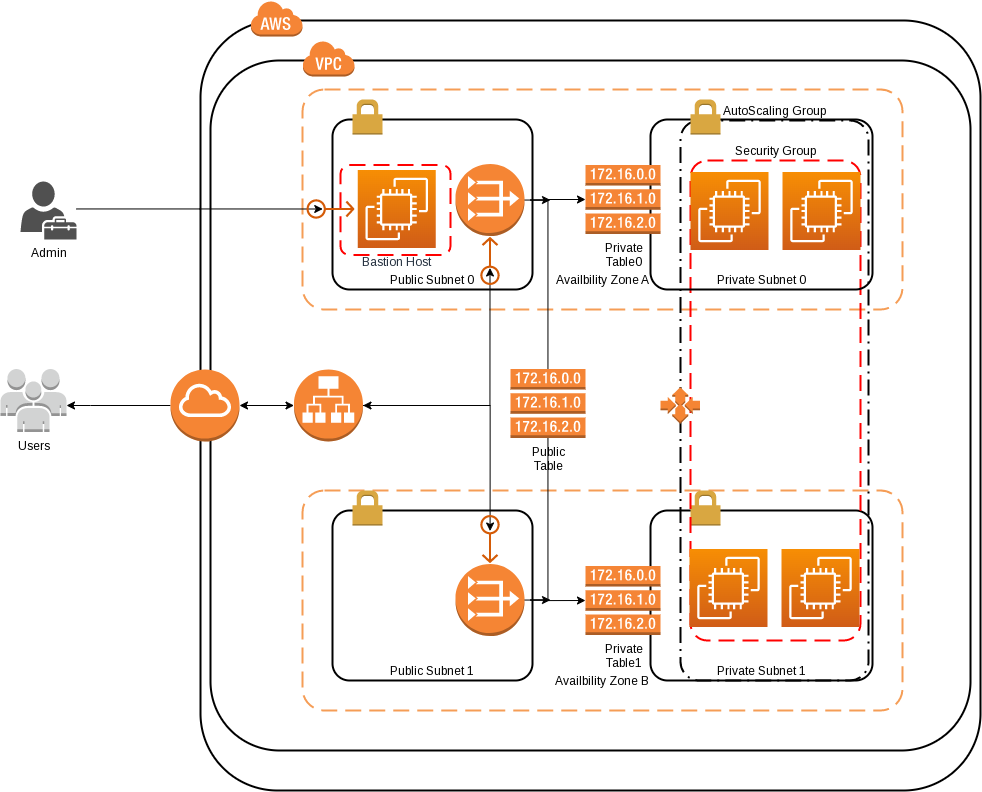

The diagram above was exported from draw.io. Its source (the exported page's mxGraphModel, read from the mxfile embedded in the PNG):
<mxGraphModel dx="2214" dy="885" grid="1" gridSize="10" guides="1" tooltips="1" connect="1" arrows="1" fold="1" page="1" pageScale="1" pageWidth="850" pageHeight="1100" math="0" shadow="0">
  <root>
    <mxCell id="0" />
    <mxCell id="1" parent="0" />
    <mxCell id="HNB2SyOHa5sf9buzzjps-4" value="" style="rounded=1;arcSize=10;dashed=0;fillColor=none;gradientColor=none;strokeWidth=2;" parent="1" vertex="1">
      <mxGeometry x="40" y="30" width="780" height="770" as="geometry" />
    </mxCell>
    <mxCell id="HNB2SyOHa5sf9buzzjps-9" value="" style="rounded=1;arcSize=10;dashed=0;fillColor=none;gradientColor=none;strokeWidth=2;" parent="1" vertex="1">
      <mxGeometry x="50" y="70" width="760" height="690" as="geometry" />
    </mxCell>
    <mxCell id="HNB2SyOHa5sf9buzzjps-5" value="" style="dashed=0;html=1;shape=mxgraph.aws3.cloud;fillColor=#F58536;gradientColor=none;dashed=0;" parent="1" vertex="1">
      <mxGeometry x="90" y="10" width="52" height="36" as="geometry" />
    </mxCell>
    <mxCell id="HNB2SyOHa5sf9buzzjps-6" value="Users" style="outlineConnect=0;dashed=0;verticalLabelPosition=bottom;verticalAlign=top;align=center;html=1;shape=mxgraph.aws3.users;fillColor=#D2D3D3;gradientColor=none;" parent="1" vertex="1">
      <mxGeometry x="-160" y="378.5" width="66" height="63" as="geometry" />
    </mxCell>
    <mxCell id="HNB2SyOHa5sf9buzzjps-7" value="Availbility Zone A" style="rounded=1;arcSize=10;dashed=1;strokeColor=#F59D56;fillColor=none;gradientColor=none;dashPattern=8 4;strokeWidth=2;spacingBottom=-160;" parent="1" vertex="1">
      <mxGeometry x="142" y="99" width="600" height="220" as="geometry" />
    </mxCell>
    <mxCell id="HNB2SyOHa5sf9buzzjps-8" value="Availbility Zone B" style="rounded=1;arcSize=10;dashed=1;strokeColor=#F59D56;fillColor=none;gradientColor=none;dashPattern=8 4;strokeWidth=2;spacing=2;spacingBottom=-160;" parent="1" vertex="1">
      <mxGeometry x="142" y="500" width="600" height="220" as="geometry" />
    </mxCell>
    <mxCell id="HNB2SyOHa5sf9buzzjps-10" value="" style="dashed=0;html=1;shape=mxgraph.aws3.virtual_private_cloud;fillColor=#F58536;gradientColor=none;dashed=0;" parent="1" vertex="1">
      <mxGeometry x="142" y="50" width="52" height="36" as="geometry" />
    </mxCell>
    <mxCell id="HNB2SyOHa5sf9buzzjps-11" value="Public Subnet 0" style="rounded=1;arcSize=10;dashed=0;fillColor=none;gradientColor=none;strokeWidth=2;spacingBottom=-150;" parent="1" vertex="1">
      <mxGeometry x="172" y="129" width="200" height="170" as="geometry" />
    </mxCell>
    <mxCell id="HNB2SyOHa5sf9buzzjps-12" value="" style="dashed=0;html=1;shape=mxgraph.aws3.permissions;fillColor=#D9A741;gradientColor=none;dashed=0;" parent="1" vertex="1">
      <mxGeometry x="192" y="109" width="30" height="35" as="geometry" />
    </mxCell>
    <mxCell id="HNB2SyOHa5sf9buzzjps-13" value="Public Subnet 1" style="rounded=1;arcSize=10;dashed=0;fillColor=none;gradientColor=none;strokeWidth=2;spacingBottom=-150;" parent="1" vertex="1">
      <mxGeometry x="172" y="520" width="200" height="170" as="geometry" />
    </mxCell>
    <mxCell id="HNB2SyOHa5sf9buzzjps-14" value="" style="dashed=0;html=1;shape=mxgraph.aws3.permissions;fillColor=#D9A741;gradientColor=none;dashed=0;" parent="1" vertex="1">
      <mxGeometry x="192" y="500" width="30" height="35" as="geometry" />
    </mxCell>
    <mxCell id="HNB2SyOHa5sf9buzzjps-17" value="Private Subnet 1" style="rounded=1;arcSize=10;dashed=0;fillColor=none;gradientColor=none;strokeWidth=2;spacingBottom=-150;" parent="1" vertex="1">
      <mxGeometry x="490" y="520" width="222" height="170" as="geometry" />
    </mxCell>
    <mxCell id="HNB2SyOHa5sf9buzzjps-18" value="" style="dashed=0;html=1;shape=mxgraph.aws3.permissions;fillColor=#D9A741;gradientColor=none;dashed=0;" parent="1" vertex="1">
      <mxGeometry x="530" y="500" width="30" height="35" as="geometry" />
    </mxCell>
    <mxCell id="4ZOaAL9HH5K2dGByGPkW-10" style="edgeStyle=orthogonalEdgeStyle;rounded=0;orthogonalLoop=1;jettySize=auto;html=1;" edge="1" parent="1" source="HNB2SyOHa5sf9buzzjps-19" target="HNB2SyOHa5sf9buzzjps-6">
      <mxGeometry relative="1" as="geometry">
        <Array as="points">
          <mxPoint x="-70" y="415" />
          <mxPoint x="-70" y="415" />
        </Array>
      </mxGeometry>
    </mxCell>
    <mxCell id="HNB2SyOHa5sf9buzzjps-19" value="" style="outlineConnect=0;dashed=0;verticalLabelPosition=bottom;verticalAlign=top;align=center;html=1;shape=mxgraph.aws3.internet_gateway;fillColor=#F58534;gradientColor=none;" parent="1" vertex="1">
      <mxGeometry x="10" y="379" width="69" height="72" as="geometry" />
    </mxCell>
    <mxCell id="4ZOaAL9HH5K2dGByGPkW-4" style="edgeStyle=orthogonalEdgeStyle;rounded=0;orthogonalLoop=1;jettySize=auto;html=1;" edge="1" parent="1" source="f5vraOylYuMW9I6LvHNY-1">
      <mxGeometry relative="1" as="geometry">
        <mxPoint x="390" y="209.5" as="targetPoint" />
      </mxGeometry>
    </mxCell>
    <mxCell id="f5vraOylYuMW9I6LvHNY-1" value="" style="outlineConnect=0;dashed=0;verticalLabelPosition=bottom;verticalAlign=top;align=center;html=1;shape=mxgraph.aws3.vpc_nat_gateway;fillColor=#F58534;gradientColor=none;" parent="1" vertex="1">
      <mxGeometry x="295" y="173.5" width="69" height="72" as="geometry" />
    </mxCell>
    <mxCell id="4ZOaAL9HH5K2dGByGPkW-7" style="edgeStyle=orthogonalEdgeStyle;rounded=0;orthogonalLoop=1;jettySize=auto;html=1;" edge="1" parent="1" source="f5vraOylYuMW9I6LvHNY-2">
      <mxGeometry relative="1" as="geometry">
        <mxPoint x="390" y="609.4999999999999" as="targetPoint" />
      </mxGeometry>
    </mxCell>
    <mxCell id="f5vraOylYuMW9I6LvHNY-2" value="" style="outlineConnect=0;dashed=0;verticalLabelPosition=bottom;verticalAlign=top;align=center;html=1;shape=mxgraph.aws3.vpc_nat_gateway;fillColor=#F58534;gradientColor=none;" parent="1" vertex="1">
      <mxGeometry x="295" y="573.5" width="69" height="72" as="geometry" />
    </mxCell>
    <mxCell id="f5vraOylYuMW9I6LvHNY-5" value="AutoScaling Group" style="rounded=1;arcSize=10;dashed=1;fillColor=none;gradientColor=none;dashPattern=8 3 1 3;strokeWidth=2;spacingBottom=580;" parent="1" vertex="1">
      <mxGeometry x="520" y="130" width="188" height="560" as="geometry" />
    </mxCell>
    <mxCell id="4ZOaAL9HH5K2dGByGPkW-9" style="edgeStyle=orthogonalEdgeStyle;rounded=0;orthogonalLoop=1;jettySize=auto;html=1;entryX=1;entryY=0.5;entryDx=0;entryDy=0;entryPerimeter=0;startArrow=classic;startFill=1;" edge="1" parent="1" source="f5vraOylYuMW9I6LvHNY-6" target="HNB2SyOHa5sf9buzzjps-19">
      <mxGeometry relative="1" as="geometry" />
    </mxCell>
    <mxCell id="4ZOaAL9HH5K2dGByGPkW-19" style="edgeStyle=orthogonalEdgeStyle;rounded=0;orthogonalLoop=1;jettySize=auto;html=1;endArrow=classic;endFill=1;exitX=1;exitY=0.5;exitDx=0;exitDy=0;exitPerimeter=0;" edge="1" parent="1" source="f5vraOylYuMW9I6LvHNY-6">
      <mxGeometry relative="1" as="geometry">
        <mxPoint x="202.5" y="398" as="sourcePoint" />
        <mxPoint x="329.5" y="277.5" as="targetPoint" />
      </mxGeometry>
    </mxCell>
    <mxCell id="4ZOaAL9HH5K2dGByGPkW-20" style="edgeStyle=orthogonalEdgeStyle;rounded=0;orthogonalLoop=1;jettySize=auto;html=1;endArrow=classic;endFill=1;exitX=1;exitY=0.5;exitDx=0;exitDy=0;exitPerimeter=0;startArrow=classic;startFill=1;" edge="1" parent="1" source="f5vraOylYuMW9I6LvHNY-6">
      <mxGeometry relative="1" as="geometry">
        <mxPoint x="202.5" y="431" as="sourcePoint" />
        <mxPoint x="329.5898876404492" y="540.5" as="targetPoint" />
        <Array as="points">
          <mxPoint x="330" y="415" />
        </Array>
      </mxGeometry>
    </mxCell>
    <mxCell id="f5vraOylYuMW9I6LvHNY-6" value="" style="outlineConnect=0;dashed=0;verticalLabelPosition=bottom;verticalAlign=top;align=center;html=1;shape=mxgraph.aws3.application_load_balancer;fillColor=#F58534;gradientColor=none;" parent="1" vertex="1">
      <mxGeometry x="133.5" y="379" width="69" height="72" as="geometry" />
    </mxCell>
    <mxCell id="oDieDuEqeidYPnVT7Mas-8" value="Security Group" style="rounded=1;arcSize=10;dashed=1;strokeColor=#ff0000;fillColor=none;gradientColor=none;dashPattern=8 4;strokeWidth=2;spacingBottom=500;" parent="1" vertex="1">
      <mxGeometry x="530" y="170" width="170" height="480" as="geometry" />
    </mxCell>
    <mxCell id="oDieDuEqeidYPnVT7Mas-4" value="Private Subnet 0" style="rounded=1;arcSize=10;dashed=0;fillColor=none;gradientColor=none;strokeWidth=2;spacingBottom=-150;" parent="1" vertex="1">
      <mxGeometry x="490" y="129" width="222" height="170" as="geometry" />
    </mxCell>
    <mxCell id="oDieDuEqeidYPnVT7Mas-5" value="" style="dashed=0;html=1;shape=mxgraph.aws3.permissions;fillColor=#D9A741;gradientColor=none;dashed=0;" parent="1" vertex="1">
      <mxGeometry x="530" y="109" width="30" height="35" as="geometry" />
    </mxCell>
    <mxCell id="oDieDuEqeidYPnVT7Mas-9" value="" style="outlineConnect=0;dashed=0;verticalLabelPosition=bottom;verticalAlign=top;align=center;html=1;shape=mxgraph.aws3.auto_scaling;fillColor=#F58534;gradientColor=none;" parent="1" vertex="1">
      <mxGeometry x="500" y="396.75" width="39.5" height="36.5" as="geometry" />
    </mxCell>
    <mxCell id="f5vraOylYuMW9I6LvHNY-9" value="Private&lt;br&gt;Table0" style="outlineConnect=0;dashed=0;verticalLabelPosition=bottom;verticalAlign=top;align=center;html=1;shape=mxgraph.aws3.route_table;fillColor=#F58536;gradientColor=none;" parent="1" vertex="1">
      <mxGeometry x="425" y="174.5" width="75" height="69" as="geometry" />
    </mxCell>
    <mxCell id="oDieDuEqeidYPnVT7Mas-10" value="Private&lt;br&gt;Table1" style="outlineConnect=0;dashed=0;verticalLabelPosition=bottom;verticalAlign=top;align=center;html=1;shape=mxgraph.aws3.route_table;fillColor=#F58536;gradientColor=none;" parent="1" vertex="1">
      <mxGeometry x="425" y="575.5" width="75" height="69" as="geometry" />
    </mxCell>
    <mxCell id="oDieDuEqeidYPnVT7Mas-15" value="" style="rounded=1;arcSize=10;dashed=1;strokeColor=#ff0000;fillColor=none;gradientColor=none;dashPattern=8 4;strokeWidth=2;" parent="1" vertex="1">
      <mxGeometry x="180" y="174.5" width="110" height="90" as="geometry" />
    </mxCell>
    <mxCell id="oDieDuEqeidYPnVT7Mas-13" value="Bastion Host" style="sketch=0;points=[[0,0,0],[0.25,0,0],[0.5,0,0],[0.75,0,0],[1,0,0],[0,1,0],[0.25,1,0],[0.5,1,0],[0.75,1,0],[1,1,0],[0,0.25,0],[0,0.5,0],[0,0.75,0],[1,0.25,0],[1,0.5,0],[1,0.75,0]];outlineConnect=0;fontColor=#232F3E;gradientColor=#F78E04;gradientDirection=north;fillColor=#D05C17;strokeColor=#ffffff;dashed=0;verticalLabelPosition=bottom;verticalAlign=top;align=center;html=1;fontSize=12;fontStyle=0;aspect=fixed;shape=mxgraph.aws4.resourceIcon;resIcon=mxgraph.aws4.ec2;" parent="1" vertex="1">
      <mxGeometry x="197.25" y="179.5" width="78" height="78" as="geometry" />
    </mxCell>
    <mxCell id="4ZOaAL9HH5K2dGByGPkW-1" style="edgeStyle=orthogonalEdgeStyle;rounded=0;orthogonalLoop=1;jettySize=auto;html=1;entryX=0;entryY=0.5;entryDx=0;entryDy=0;entryPerimeter=0;" edge="1" parent="1" source="oDieDuEqeidYPnVT7Mas-14" target="f5vraOylYuMW9I6LvHNY-9">
      <mxGeometry relative="1" as="geometry" />
    </mxCell>
    <mxCell id="4ZOaAL9HH5K2dGByGPkW-2" style="edgeStyle=orthogonalEdgeStyle;rounded=0;orthogonalLoop=1;jettySize=auto;html=1;entryX=0;entryY=0.5;entryDx=0;entryDy=0;entryPerimeter=0;" edge="1" parent="1" source="oDieDuEqeidYPnVT7Mas-14" target="oDieDuEqeidYPnVT7Mas-10">
      <mxGeometry relative="1" as="geometry" />
    </mxCell>
    <mxCell id="oDieDuEqeidYPnVT7Mas-14" value="Public&lt;br&gt;Table" style="outlineConnect=0;dashed=0;verticalLabelPosition=bottom;verticalAlign=top;align=center;html=1;shape=mxgraph.aws3.route_table;fillColor=#F58536;gradientColor=none;" parent="1" vertex="1">
      <mxGeometry x="350" y="378.5" width="75" height="69" as="geometry" />
    </mxCell>
    <mxCell id="4ZOaAL9HH5K2dGByGPkW-12" style="edgeStyle=orthogonalEdgeStyle;rounded=0;orthogonalLoop=1;jettySize=auto;html=1;entryX=0;entryY=0.5;entryDx=0;entryDy=0;entryPerimeter=0;" edge="1" parent="1" source="4ZOaAL9HH5K2dGByGPkW-11">
      <mxGeometry relative="1" as="geometry">
        <mxPoint x="-119" y="218.51428571428568" as="sourcePoint" />
        <mxPoint x="162.25" y="218.5" as="targetPoint" />
        <Array as="points">
          <mxPoint x="39" y="219" />
        </Array>
      </mxGeometry>
    </mxCell>
    <mxCell id="4ZOaAL9HH5K2dGByGPkW-11" value="Admin" style="sketch=0;pointerEvents=1;shadow=0;dashed=0;html=1;strokeColor=none;fillColor=#505050;labelPosition=center;verticalLabelPosition=bottom;verticalAlign=top;outlineConnect=0;align=center;shape=mxgraph.office.users.tenant_admin;" vertex="1" parent="1">
      <mxGeometry x="-140" y="191" width="56" height="58" as="geometry" />
    </mxCell>
    <mxCell id="4ZOaAL9HH5K2dGByGPkW-21" value="" style="sketch=0;outlineConnect=0;fontColor=#232F3E;gradientColor=none;fillColor=#D45B07;strokeColor=none;dashed=0;verticalLabelPosition=bottom;verticalAlign=top;align=center;html=1;fontSize=12;fontStyle=0;aspect=fixed;pointerEvents=1;shape=mxgraph.aws4.elastic_ip_address;rotation=-90;" vertex="1" parent="1">
      <mxGeometry x="305.5" y="260.5" width="48" height="20" as="geometry" />
    </mxCell>
    <mxCell id="4ZOaAL9HH5K2dGByGPkW-25" value="" style="sketch=0;outlineConnect=0;fontColor=#232F3E;gradientColor=none;fillColor=#D45B07;strokeColor=none;dashed=0;verticalLabelPosition=bottom;verticalAlign=top;align=center;html=1;fontSize=12;fontStyle=0;aspect=fixed;pointerEvents=1;shape=mxgraph.aws4.elastic_ip_address;rotation=90;" vertex="1" parent="1">
      <mxGeometry x="305.5" y="538.5" width="48" height="20" as="geometry" />
    </mxCell>
    <mxCell id="4ZOaAL9HH5K2dGByGPkW-26" value="" style="sketch=0;points=[[0,0,0],[0.25,0,0],[0.5,0,0],[0.75,0,0],[1,0,0],[0,1,0],[0.25,1,0],[0.5,1,0],[0.75,1,0],[1,1,0],[0,0.25,0],[0,0.5,0],[0,0.75,0],[1,0.25,0],[1,0.5,0],[1,0.75,0]];outlineConnect=0;fontColor=#232F3E;gradientColor=#F78E04;gradientDirection=north;fillColor=#D05C17;strokeColor=#ffffff;dashed=0;verticalLabelPosition=bottom;verticalAlign=top;align=center;html=1;fontSize=12;fontStyle=0;aspect=fixed;shape=mxgraph.aws4.resourceIcon;resIcon=mxgraph.aws4.ec2;" vertex="1" parent="1">
      <mxGeometry x="530" y="181.5" width="78" height="78" as="geometry" />
    </mxCell>
    <mxCell id="4ZOaAL9HH5K2dGByGPkW-27" value="" style="sketch=0;points=[[0,0,0],[0.25,0,0],[0.5,0,0],[0.75,0,0],[1,0,0],[0,1,0],[0.25,1,0],[0.5,1,0],[0.75,1,0],[1,1,0],[0,0.25,0],[0,0.5,0],[0,0.75,0],[1,0.25,0],[1,0.5,0],[1,0.75,0]];outlineConnect=0;fontColor=#232F3E;gradientColor=#F78E04;gradientDirection=north;fillColor=#D05C17;strokeColor=#ffffff;dashed=0;verticalLabelPosition=bottom;verticalAlign=top;align=center;html=1;fontSize=12;fontStyle=0;aspect=fixed;shape=mxgraph.aws4.resourceIcon;resIcon=mxgraph.aws4.ec2;" vertex="1" parent="1">
      <mxGeometry x="622" y="181.5" width="78" height="78" as="geometry" />
    </mxCell>
    <mxCell id="4ZOaAL9HH5K2dGByGPkW-28" value="" style="sketch=0;points=[[0,0,0],[0.25,0,0],[0.5,0,0],[0.75,0,0],[1,0,0],[0,1,0],[0.25,1,0],[0.5,1,0],[0.75,1,0],[1,1,0],[0,0.25,0],[0,0.5,0],[0,0.75,0],[1,0.25,0],[1,0.5,0],[1,0.75,0]];outlineConnect=0;fontColor=#232F3E;gradientColor=#F78E04;gradientDirection=north;fillColor=#D05C17;strokeColor=#ffffff;dashed=0;verticalLabelPosition=bottom;verticalAlign=top;align=center;html=1;fontSize=12;fontStyle=0;aspect=fixed;shape=mxgraph.aws4.resourceIcon;resIcon=mxgraph.aws4.ec2;" vertex="1" parent="1">
      <mxGeometry x="529" y="558.5" width="78" height="78" as="geometry" />
    </mxCell>
    <mxCell id="4ZOaAL9HH5K2dGByGPkW-29" value="" style="sketch=0;points=[[0,0,0],[0.25,0,0],[0.5,0,0],[0.75,0,0],[1,0,0],[0,1,0],[0.25,1,0],[0.5,1,0],[0.75,1,0],[1,1,0],[0,0.25,0],[0,0.5,0],[0,0.75,0],[1,0.25,0],[1,0.5,0],[1,0.75,0]];outlineConnect=0;fontColor=#232F3E;gradientColor=#F78E04;gradientDirection=north;fillColor=#D05C17;strokeColor=#ffffff;dashed=0;verticalLabelPosition=bottom;verticalAlign=top;align=center;html=1;fontSize=12;fontStyle=0;aspect=fixed;shape=mxgraph.aws4.resourceIcon;resIcon=mxgraph.aws4.ec2;" vertex="1" parent="1">
      <mxGeometry x="621" y="558.5" width="78" height="78" as="geometry" />
    </mxCell>
    <mxCell id="4ZOaAL9HH5K2dGByGPkW-30" value="" style="sketch=0;outlineConnect=0;fontColor=#232F3E;gradientColor=none;fillColor=#D45B07;strokeColor=none;dashed=0;verticalLabelPosition=bottom;verticalAlign=top;align=center;html=1;fontSize=12;fontStyle=0;aspect=fixed;pointerEvents=1;shape=mxgraph.aws4.elastic_ip_address;" vertex="1" parent="1">
      <mxGeometry x="146" y="208.5" width="48" height="20" as="geometry" />
    </mxCell>
  </root>
</mxGraphModel>